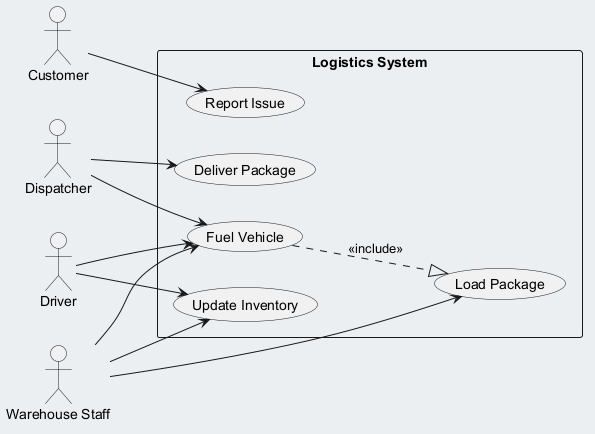

The diagram above was rendered by PlantUML. Its source (embedded in the PNG):
@startuml
skinparam backgroundColor #ECEFF1
skinparam classBackgroundColor #FFFFFF
skinparam classBorderColor #455A64
left to right direction
actor "Dispatcher" as D
actor "Customer" as C
actor "Warehouse Staff" as WS
actor "Driver" as D1
rectangle "Logistics System" {
  usecase "Deliver Package" as UC_DeliverPackage
  usecase "Fuel Vehicle" as UC_FuelVehicle
  usecase "Update Inventory" as UC_UpdateInventory
  usecase "Report Issue" as UC_ReportIssue
  usecase "Load Package" as UC_LoadPackage
}
D --> UC_FuelVehicle
D --> UC_DeliverPackage
C --> UC_ReportIssue
WS --> UC_FuelVehicle
WS --> UC_UpdateInventory
WS --> UC_LoadPackage
D1 --> UC_FuelVehicle
D1 --> UC_UpdateInventory
UC_FuelVehicle ..|> UC_LoadPackage : <<include>>
@enduml